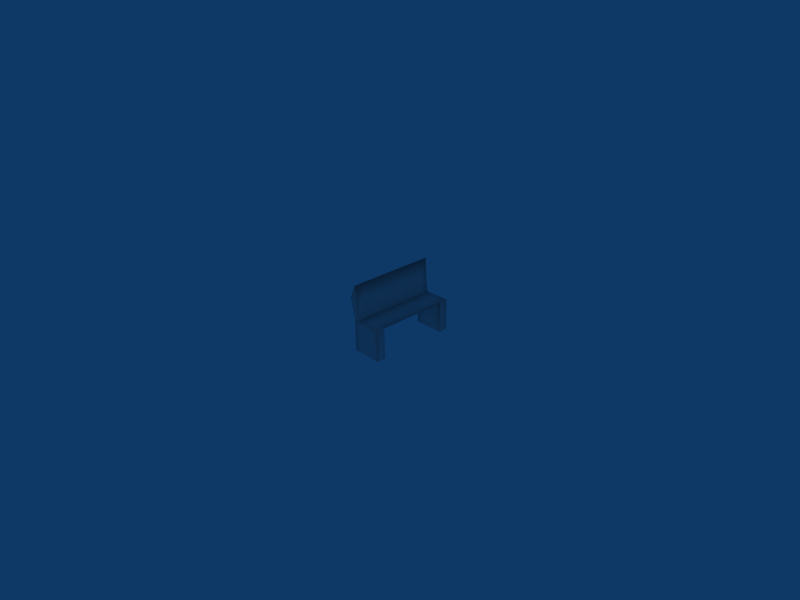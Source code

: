 # Source: log_bench.blend  (saved by Blender 2.45.0; exported with 4.5.12 LTS)
import bpy
from mathutils import Matrix  # noqa: F401  (used for matrix-valued properties, if any)

bpy.ops.wm.read_factory_settings(use_empty=True)
scene = bpy.context.scene
scene.name = 'Scene'

# ---- collections
col_collection_1 = bpy.data.collections.new('Collection 1'); scene.collection.children.link(col_collection_1)

# ---- world
world_world = bpy.data.worlds.new('World'); scene.world = world_world
world_world.color = (0.05656, 0.2208, 0.4)
world_world.use_sun_shadow = False
world_world.sun_shadow_jitter_overblur = 0.0
world_world.cycles.sampling_method = 'MANUAL'
world_world.cycles.sample_map_resolution = 256

# ---- cameras
cam_camera = bpy.data.cameras.new('Camera')
cam_camera.passepartout_alpha = 0.4
cam_camera.clip_end = 100.0
cam_camera.lens = 35.0
cam_camera.ortho_scale = 7.314
cam_camera.show_safe_areas = True
cam_camera.dof.focus_distance = 0.0
cam_camera.dof.aperture_fstop = 128.0

# ---- lights
light_spot = bpy.data.lights.new('Spot', 'POINT')
light_spot.transmission_factor = 0.0
light_spot.cutoff_distance = 30.0
light_spot.energy = 100.0
light_spot.shadow_buffer_clip_start = 1.001
light_spot.shadow_soft_size = 1.0
light_spot.shadow_maximum_resolution = 0.006
light_spot.use_absolute_resolution = True
light_spot.cycles.use_multiple_importance_sampling = False

# ---- meshes
me_cylinder_004 = bpy.data.meshes.new('Cylinder.004')
me_cylinder_004.from_pydata([(1.138, 3.0, -0.09735), (0.6384, 3.0, -0.5195), (-0.3616, 3.0, -0.5195), (1.138, -3.0, -0.09735), (0.6384, -3.0, -0.5195), (-0.3616, -3.0, -0.5195), (-0.8616, -3.0, -0.09735), (0.1384, 3.0, -0.09735), (0.1384, -3.0, -0.09735), (-0.8616, 3.0, -0.09735), (1.138, -2.4, -0.09735), (0.6384, -2.4, -0.5195), (-0.3616, -2.4, -0.5195), (-0.8616, -2.4, -0.09735), (0.1384, -2.4, -0.09735), (1.138, 2.4, -0.09735), (0.6384, 2.4, -0.5195), (-0.3616, 2.4, -0.5195), (-0.8616, 2.4, -0.09735), (0.1384, 2.4, -0.09735), (-0.8616, 2.4, -2.24), (-0.3616, 2.4, -2.24), (0.6384, 2.4, -2.24), (1.138, 2.4, -2.24), (-0.8616, 3.0, -2.24), (1.138, 3.0, -2.24), (-0.3616, -2.4, -2.24), (-0.8616, -2.4, -2.24), (0.6384, -2.4, -2.24), (1.138, -2.4, -2.24), (-0.8616, -3.0, -2.24), (1.138, -3.0, -2.24), (-0.3616, 3.0, -2.24), (-0.3616, -3.0, -2.24), (0.6384, -3.0, -2.24), (0.6384, 3.0, -2.24), (-0.6798, 2.4, 0.6614), (-0.5809, 2.4, -0.09735), (-0.7787, 2.4, 2.24), (-1.138, 2.4, 1.386), (-1.04, 2.4, 0.6719), (-0.6798, -2.4, 0.6614), (-0.5809, -2.4, -0.09735), (-0.7787, -2.4, 2.24), (-1.138, -2.4, 1.386), (-1.04, -2.4, 0.6719), (-1.138, 3.0, 1.386), (-0.7787, 3.0, 2.24), (-0.5809, 3.0, -0.09735), (-1.04, 3.0, 0.6719), (-1.138, -3.0, 1.386), (-0.7787, -3.0, 2.24), (-1.04, -3.0, 0.6719), (-0.6798, 3.0, 0.6614), (-0.6798, -3.0, 0.6614), (-0.5809, -3.0, -0.09735), (-0.9586, 2.4, 1.813), (-0.8102, 2.4, -0.09735), (-0.9586, -2.4, 1.813), (-0.8102, -2.4, -0.09735), (-0.8102, -3.0, -0.09735), (-0.9586, 3.0, 1.813), (-0.9091, -3.0, 1.024), (-0.9586, -3.0, 1.813), (-0.8102, 3.0, -0.09735), (-0.8597, 3.0, 1.099)], [], [(7, 2, 9), (8, 6, 5), (0, 1, 2, 7), (3, 8, 5, 4), (8, 14, 13, 6), (14, 8, 3, 10), (15, 10, 11, 16), (16, 11, 12, 17), (17, 12, 13, 18), (14, 19, 18, 13), (19, 7, 9, 18), (15, 0, 7, 19), (19, 14, 10, 15), (17, 18, 20, 21), (16, 17, 21, 22), (15, 16, 22, 23), (18, 9, 24, 20), (0, 15, 23, 25), (13, 12, 26, 27), (12, 11, 28, 26), (11, 10, 29, 28), (6, 13, 27, 30), (10, 3, 31, 29), (9, 2, 32, 24), (5, 6, 30, 33), (4, 5, 33, 34), (2, 1, 35, 32), (3, 4, 34, 31), (1, 0, 25, 35), (36, 53, 47, 38), (41, 36, 38, 43), (37, 48, 53, 36), (42, 37, 36, 41), (39, 46, 49, 40), (44, 39, 40, 45), (54, 41, 43, 51), (55, 42, 41, 54), (50, 44, 45, 52), (44, 58, 56, 39), (58, 43, 38, 56), (39, 56, 61, 46), (56, 38, 47, 61), (59, 45, 40, 57), (57, 40, 49, 64), (50, 63, 58, 44), (63, 51, 43, 58), (60, 52, 45, 59), (46, 61, 65, 49), (61, 47, 53, 65), (52, 60, 62, 50), (60, 55, 54, 62), (63, 50, 62), (51, 63, 62, 54), (64, 49, 65), (48, 64, 65, 53)])
me_cylinder_004.polygons.foreach_set('use_smooth', [True] * 55)
_uv = me_cylinder_004.uv_layers.new(name='UVTex')
_uv.uv.foreach_set('vector', [0.0, 0.7969, 0.06641, 0.707, 0.0, 0.6133, 1.0, 0.7891, 1.0, 0.9727, 0.9336, 0.8867, 0.0, 0.9727, 0.06641, 0.8789, 0.06641, 0.707, 0.0, 0.7969, 1.0, 0.6133, 1.0, 0.7891, 0.9336, 0.8867, 0.9336, 0.7031, 1.0, 0.4062, 0.9023, 0.4062, 0.9023, 0.582, 1.0, 0.582, 0.9023, 0.4062, 1.0, 0.4062, 1.0, 0.2227, 0.9023, 0.2227, 1.0, 0.5977, 0.0, 0.5977, 0.0, 0.6914, 1.0, 0.6914, 1.0, 0.6914, 0.0, 0.6914, 0.0, 0.9102, 1.0, 0.9102, 1.0, 0.9102, 0.0, 0.9102, 0.0, 1.0, 1.0, 1.0, 0.9023, 0.4062, 0.09766, 0.4062, 0.09766, 0.582, 0.9023, 0.582, 0.09766, 0.4062, 0.0, 0.4062, 0.0, 0.582, 0.09766, 0.582, 0.09766, 0.2227, 0.0, 0.2227, 0.0, 0.4062, 0.09766, 0.4062, 0.09766, 0.4062, 0.9023, 0.4062, 0.9023, 0.2227, 0.09766, 0.2227, 0.8789, 0.4922, 0.9062, 0.5703, 0.6641, 0.5, 0.6797, 0.4336, 0.9141, 0.3633, 0.8789, 0.4922, 0.6797, 0.4336, 0.7188, 0.3047, 0.9805, 0.3164, 0.9141, 0.3633, 0.7188, 0.3047, 0.7344, 0.2422, 0.1172, 0.03516, 0.1055, 0.09766, 0.6602, 0.1719, 0.8398, 0.03906, 0.1055, 0.09766, 0.1172, 0.03516, 0.8398, 0.03906, 0.6602, 0.1719, 0.293, 0.2148, 0.3594, 0.3086, 0.6367, 0.3086, 0.6367, 0.2148, 0.3594, 0.3086, 0.3594, 0.4805, 0.6367, 0.4805, 0.6367, 0.3086, 0.3594, 0.4805, 0.293, 0.5742, 0.6367, 0.5742, 0.6367, 0.4805, 0.6719, 0.168, 0.8242, 0.03516, 0.1133, 0.03906, 0.1133, 0.1016, 0.8242, 0.03516, 0.6719, 0.168, 0.1133, 0.1016, 0.1133, 0.03906, 0.0, 0.6133, 0.06641, 0.707, 0.3438, 0.707, 0.3438, 0.6133, 0.9336, 0.8867, 1.0, 0.9727, 0.6562, 0.9727, 0.6562, 0.8867, 0.9336, 0.7031, 0.9336, 0.8867, 0.6562, 0.8867, 0.6562, 0.7031, 0.06641, 0.707, 0.06641, 0.8789, 0.3438, 0.8789, 0.3438, 0.707, 1.0, 0.6133, 0.9336, 0.7031, 0.6562, 0.7031, 0.6562, 0.6133, 0.06641, 0.8789, 0.0, 0.9727, 0.3438, 0.9727, 0.3438, 0.8789, 0.9023, 0.4766, 1.0, 0.4766, 1.0, 0.1953, 0.9023, 0.1953, 0.09766, 0.4766, 0.9023, 0.4766, 0.9023, 0.1953, 0.09766, 0.1953, 0.9023, 0.5781, 1.0, 0.5781, 1.0, 0.4766, 0.9023, 0.4766, 0.09766, 0.5781, 0.9023, 0.5781, 0.9023, 0.4766, 0.09766, 0.4766, 0.9297, 0.8477, 1.0, 0.8477, 1.0, 0.7148, 0.9297, 0.7148, 0.07031, 0.8477, 0.9297, 0.8477, 0.9297, 0.7148, 0.07031, 0.7148, 0.0, 0.4766, 0.09766, 0.4766, 0.09766, 0.1953, 0.0, 0.1953, 0.0, 0.5781, 0.09766, 0.5781, 0.09766, 0.4766, 0.0, 0.4766, 0.0, 0.8477, 0.07031, 0.8477, 0.07031, 0.7148, 0.0, 0.7148, 0.07031, 0.8477, 0.07031, 0.9219, 0.9297, 0.9219, 0.9297, 0.8477, 0.07031, 0.9219, 0.07031, 1.0, 0.9297, 1.0, 0.9297, 0.9219, 0.9297, 0.8477, 0.9297, 0.9219, 1.0, 0.9219, 1.0, 0.8477, 0.9297, 0.9219, 0.9297, 1.0, 1.0, 1.0, 1.0, 0.9219, 0.07031, 0.582, 0.07031, 0.7148, 0.9297, 0.7148, 0.9297, 0.582, 0.9297, 0.582, 0.9297, 0.7148, 1.0, 0.7148, 1.0, 0.582, 0.0, 0.8477, 0.0, 0.9219, 0.07031, 0.9219, 0.07031, 0.8477, 0.0, 0.9219, 0.0, 1.0, 0.07031, 1.0, 0.07031, 0.9219, 0.0, 0.582, 0.0, 0.7148, 0.07031, 0.7148, 0.07031, 0.582, 0.6602, 0.1836, 0.8086, 0.09766, 0.543, 0.08594, 0.3945, 0.1719, 0.8086, 0.09766, 0.9688, 0.01953, 0.375, 0.03516, 0.543, 0.08594, 0.3945, 0.1719, 0.09766, 0.1055, 0.5156, 0.1055, 0.6602, 0.1836, 0.09766, 0.1055, 0.08984, 0.02344, 0.375, 0.03516, 0.5156, 0.1055, 0.8086, 0.09766, 0.6602, 0.1836, 0.5156, 0.1055, 0.9688, 0.01953, 0.8086, 0.09766, 0.5156, 0.1055, 0.375, 0.03516, 0.09766, 0.1055, 0.3945, 0.1719, 0.543, 0.08594, 0.08984, 0.02344, 0.09766, 0.1055, 0.543, 0.08594, 0.375, 0.03516])
me_cylinder_004.use_remesh_preserve_volume = False
me_cylinder_004.use_remesh_preserve_attributes = False
me_cylinder_004.use_mirror_vertex_groups = False
me_cylinder_004.update()

# ---- objects
ob_camera = bpy.data.objects.new('Camera', cam_camera)
ob_lamp = bpy.data.objects.new('Lamp', light_spot)
ob_bench3 = bpy.data.objects.new('bench3', me_cylinder_004)

# ---- transforms, parenting, visibility, modifiers, constraints
ob_camera.location = (6.974, -6.508, 5.344)
ob_camera.rotation_euler = (1.109, 0.01082, 0.8149)
ob_camera.lock_rotations_4d = False
ob_camera.empty_display_type = 'ARROWS'
ob_camera.color = (0.0, 0.0, 0.0, 0.0)
ob_camera.display_type = 'WIRE'
ob_camera.lineart.crease_threshold = 0.0
ob_lamp.parent = ob_camera
ob_lamp.matrix_parent_inverse = Matrix(((0.6859, 0.7276, -0.01082, -0.3382), (-0.3174, 0.3125, 0.8953, -0.3767), (0.6549, -0.6107, 0.4452, -11.25), (0.0, 0.0, 0.0, 1.0)))
ob_lamp.location = (7.994, -6.967, 5.904)
ob_lamp.rotation_euler = (0.6503, 0.05522, 1.866)
ob_lamp.lock_rotations_4d = False
ob_lamp.empty_display_type = 'ARROWS'
ob_lamp.color = (0.0, 0.0, 0.0, 0.0)
ob_lamp.lineart.crease_threshold = 0.0
ob_bench3.location = (0.0, -7.451e-09, 0.4842)
ob_bench3.scale = (0.219, 0.219, 0.219)
ob_bench3.lock_rotations_4d = False
ob_bench3.empty_display_type = 'ARROWS'
ob_bench3.color = (0.0, 0.0, 0.0, 1.0)
ob_bench3.lineart.crease_threshold = 0.0

# ---- collection membership
col_collection_1.objects.link(ob_camera)
col_collection_1.objects.link(ob_lamp)
col_collection_1.objects.link(ob_bench3)

# ---- scene / render settings (as saved in the file)
scene.camera = ob_camera
scene.frame_start = 1; scene.frame_end = 250; scene.frame_set(1)
scene.render.engine = 'BLENDER_EEVEE_NEXT'
scene.render.image_settings.color_mode = 'RGB'
scene.render.image_settings.compression = 90
scene.render.resolution_x = 640
scene.render.resolution_y = 480
scene.render.pixel_aspect_x = 100.0
scene.render.pixel_aspect_y = 100.0
scene.render.fps = 25
scene.render.dither_intensity = 0.0
scene.render.use_compositing = False
scene.render.use_sequencer = False
scene.render.bake_margin = 2
scene.render.bake_bias = 0.0
scene.render.use_stamp_time = False
scene.render.use_stamp_date = False
scene.render.use_stamp_frame = False
scene.render.use_stamp_camera = False
scene.render.use_stamp_scene = False
scene.render.use_stamp_filename = False
scene.render.use_stamp_render_time = False
scene.render.stamp_font_size = 0
scene.cycles.use_denoising = False
scene.cycles.samples = 10
scene.cycles.sampling_pattern = 'TABULATED_SOBOL'
scene.cycles.light_sampling_threshold = 0.0
scene.cycles.use_adaptive_sampling = False
scene.cycles.use_light_tree = False
scene.cycles.blur_glossy = 0.0
scene.cycles.volume_bounces = 1
scene.cycles.pixel_filter_type = 'GAUSSIAN'
scene.cycles.sample_clamp_indirect = 0.0
scene.view_settings.view_transform = 'Raw'
bpy.context.view_layer.update()
